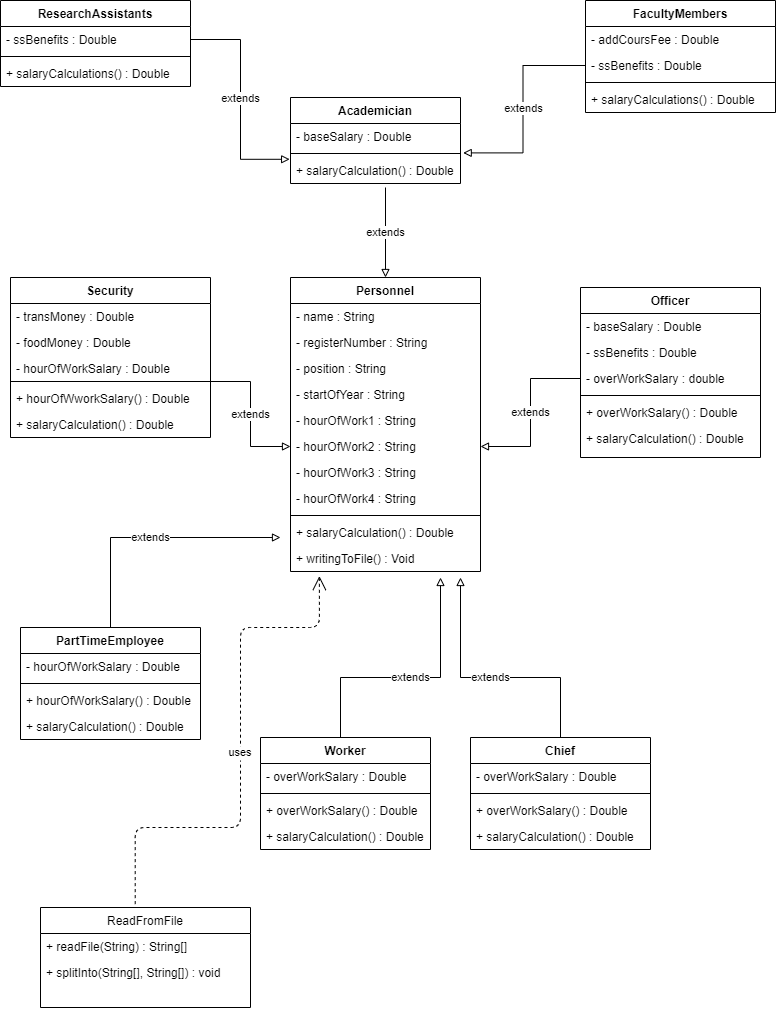

The diagram above was exported from draw.io. Its source (the exported page's mxGraphModel, read from the mxfile embedded in the PNG):
<mxGraphModel dx="1024" dy="592" grid="1" gridSize="10" guides="1" tooltips="1" connect="1" arrows="1" fold="1" page="1" pageScale="1" pageWidth="827" pageHeight="1169" math="0" shadow="0">
  <root>
    <mxCell id="WIyWlLk6GJQsqaUBKTNV-0" />
    <mxCell id="WIyWlLk6GJQsqaUBKTNV-1" parent="WIyWlLk6GJQsqaUBKTNV-0" />
    <mxCell id="LoS251loprfgop7iqMRW-80" value="Academician" style="swimlane;fontStyle=1;align=center;verticalAlign=top;childLayout=stackLayout;horizontal=1;startSize=26;horizontalStack=0;resizeParent=1;resizeParentMax=0;resizeLast=0;collapsible=1;marginBottom=0;" parent="WIyWlLk6GJQsqaUBKTNV-1" vertex="1">
      <mxGeometry x="320" y="160" width="170" height="86" as="geometry" />
    </mxCell>
    <mxCell id="LoS251loprfgop7iqMRW-81" value="- baseSalary : Double" style="text;strokeColor=none;fillColor=none;align=left;verticalAlign=top;spacingLeft=4;spacingRight=4;overflow=hidden;rotatable=0;points=[[0,0.5],[1,0.5]];portConstraint=eastwest;" parent="LoS251loprfgop7iqMRW-80" vertex="1">
      <mxGeometry y="26" width="170" height="26" as="geometry" />
    </mxCell>
    <mxCell id="LoS251loprfgop7iqMRW-82" value="" style="line;strokeWidth=1;fillColor=none;align=left;verticalAlign=middle;spacingTop=-1;spacingLeft=3;spacingRight=3;rotatable=0;labelPosition=right;points=[];portConstraint=eastwest;" parent="LoS251loprfgop7iqMRW-80" vertex="1">
      <mxGeometry y="52" width="170" height="8" as="geometry" />
    </mxCell>
    <mxCell id="LoS251loprfgop7iqMRW-83" value="+ salaryCalculation() : Double" style="text;strokeColor=none;fillColor=none;align=left;verticalAlign=top;spacingLeft=4;spacingRight=4;overflow=hidden;rotatable=0;points=[[0,0.5],[1,0.5]];portConstraint=eastwest;" parent="LoS251loprfgop7iqMRW-80" vertex="1">
      <mxGeometry y="60" width="170" height="26" as="geometry" />
    </mxCell>
    <mxCell id="LoS251loprfgop7iqMRW-110" value="extends" style="edgeStyle=orthogonalEdgeStyle;rounded=0;orthogonalLoop=1;jettySize=auto;html=1;endArrow=block;endFill=0;" parent="WIyWlLk6GJQsqaUBKTNV-1" source="LoS251loprfgop7iqMRW-86" edge="1">
      <mxGeometry relative="1" as="geometry">
        <mxPoint x="310" y="600" as="targetPoint" />
        <Array as="points">
          <mxPoint x="140" y="600" />
        </Array>
      </mxGeometry>
    </mxCell>
    <mxCell id="LoS251loprfgop7iqMRW-35" value="ResearchAssistants" style="swimlane;fontStyle=1;align=center;verticalAlign=top;childLayout=stackLayout;horizontal=1;startSize=26;horizontalStack=0;resizeParent=1;resizeParentMax=0;resizeLast=0;collapsible=1;marginBottom=0;" parent="WIyWlLk6GJQsqaUBKTNV-1" vertex="1">
      <mxGeometry x="30" y="63" width="190" height="86" as="geometry" />
    </mxCell>
    <mxCell id="LoS251loprfgop7iqMRW-36" value="- ssBenefits : Double" style="text;strokeColor=none;fillColor=none;align=left;verticalAlign=top;spacingLeft=4;spacingRight=4;overflow=hidden;rotatable=0;points=[[0,0.5],[1,0.5]];portConstraint=eastwest;" parent="LoS251loprfgop7iqMRW-35" vertex="1">
      <mxGeometry y="26" width="190" height="26" as="geometry" />
    </mxCell>
    <mxCell id="LoS251loprfgop7iqMRW-37" value="" style="line;strokeWidth=1;fillColor=none;align=left;verticalAlign=middle;spacingTop=-1;spacingLeft=3;spacingRight=3;rotatable=0;labelPosition=right;points=[];portConstraint=eastwest;" parent="LoS251loprfgop7iqMRW-35" vertex="1">
      <mxGeometry y="52" width="190" height="8" as="geometry" />
    </mxCell>
    <mxCell id="LoS251loprfgop7iqMRW-38" value="+ salaryCalculations() : Double" style="text;strokeColor=none;fillColor=none;align=left;verticalAlign=top;spacingLeft=4;spacingRight=4;overflow=hidden;rotatable=0;points=[[0,0.5],[1,0.5]];portConstraint=eastwest;" parent="LoS251loprfgop7iqMRW-35" vertex="1">
      <mxGeometry y="60" width="190" height="26" as="geometry" />
    </mxCell>
    <mxCell id="LoS251loprfgop7iqMRW-42" value="Personnel" style="swimlane;fontStyle=1;align=center;verticalAlign=top;childLayout=stackLayout;horizontal=1;startSize=26;horizontalStack=0;resizeParent=1;resizeParentMax=0;resizeLast=0;collapsible=1;marginBottom=0;" parent="WIyWlLk6GJQsqaUBKTNV-1" vertex="1">
      <mxGeometry x="320" y="340" width="190" height="294" as="geometry" />
    </mxCell>
    <mxCell id="LoS251loprfgop7iqMRW-106" value="- name : String" style="text;strokeColor=none;fillColor=none;align=left;verticalAlign=top;spacingLeft=4;spacingRight=4;overflow=hidden;rotatable=0;points=[[0,0.5],[1,0.5]];portConstraint=eastwest;" parent="LoS251loprfgop7iqMRW-42" vertex="1">
      <mxGeometry y="26" width="190" height="26" as="geometry" />
    </mxCell>
    <mxCell id="LoS251loprfgop7iqMRW-105" value="- registerNumber : String" style="text;strokeColor=none;fillColor=none;align=left;verticalAlign=top;spacingLeft=4;spacingRight=4;overflow=hidden;rotatable=0;points=[[0,0.5],[1,0.5]];portConstraint=eastwest;" parent="LoS251loprfgop7iqMRW-42" vertex="1">
      <mxGeometry y="52" width="190" height="26" as="geometry" />
    </mxCell>
    <mxCell id="LoS251loprfgop7iqMRW-104" value="- position : String" style="text;strokeColor=none;fillColor=none;align=left;verticalAlign=top;spacingLeft=4;spacingRight=4;overflow=hidden;rotatable=0;points=[[0,0.5],[1,0.5]];portConstraint=eastwest;" parent="LoS251loprfgop7iqMRW-42" vertex="1">
      <mxGeometry y="78" width="190" height="26" as="geometry" />
    </mxCell>
    <mxCell id="LoS251loprfgop7iqMRW-103" value="- startOfYear : String" style="text;strokeColor=none;fillColor=none;align=left;verticalAlign=top;spacingLeft=4;spacingRight=4;overflow=hidden;rotatable=0;points=[[0,0.5],[1,0.5]];portConstraint=eastwest;" parent="LoS251loprfgop7iqMRW-42" vertex="1">
      <mxGeometry y="104" width="190" height="26" as="geometry" />
    </mxCell>
    <mxCell id="LoS251loprfgop7iqMRW-109" value="- hourOfWork1 : String&#10;" style="text;strokeColor=none;fillColor=none;align=left;verticalAlign=top;spacingLeft=4;spacingRight=4;overflow=hidden;rotatable=0;points=[[0,0.5],[1,0.5]];portConstraint=eastwest;" parent="LoS251loprfgop7iqMRW-42" vertex="1">
      <mxGeometry y="130" width="190" height="26" as="geometry" />
    </mxCell>
    <mxCell id="LoS251loprfgop7iqMRW-108" value="- hourOfWork2 : String&#10;" style="text;strokeColor=none;fillColor=none;align=left;verticalAlign=top;spacingLeft=4;spacingRight=4;overflow=hidden;rotatable=0;points=[[0,0.5],[1,0.5]];portConstraint=eastwest;" parent="LoS251loprfgop7iqMRW-42" vertex="1">
      <mxGeometry y="156" width="190" height="26" as="geometry" />
    </mxCell>
    <mxCell id="LoS251loprfgop7iqMRW-107" value="- hourOfWork3 : String&#10;" style="text;strokeColor=none;fillColor=none;align=left;verticalAlign=top;spacingLeft=4;spacingRight=4;overflow=hidden;rotatable=0;points=[[0,0.5],[1,0.5]];portConstraint=eastwest;" parent="LoS251loprfgop7iqMRW-42" vertex="1">
      <mxGeometry y="182" width="190" height="26" as="geometry" />
    </mxCell>
    <mxCell id="LoS251loprfgop7iqMRW-43" value="- hourOfWork4 : String&#10;" style="text;strokeColor=none;fillColor=none;align=left;verticalAlign=top;spacingLeft=4;spacingRight=4;overflow=hidden;rotatable=0;points=[[0,0.5],[1,0.5]];portConstraint=eastwest;" parent="LoS251loprfgop7iqMRW-42" vertex="1">
      <mxGeometry y="208" width="190" height="26" as="geometry" />
    </mxCell>
    <mxCell id="LoS251loprfgop7iqMRW-44" value="" style="line;strokeWidth=1;fillColor=none;align=left;verticalAlign=middle;spacingTop=-1;spacingLeft=3;spacingRight=3;rotatable=0;labelPosition=right;points=[];portConstraint=eastwest;" parent="LoS251loprfgop7iqMRW-42" vertex="1">
      <mxGeometry y="234" width="190" height="8" as="geometry" />
    </mxCell>
    <mxCell id="LoS251loprfgop7iqMRW-45" value="+ salaryCalculation() : Double" style="text;strokeColor=none;fillColor=none;align=left;verticalAlign=top;spacingLeft=4;spacingRight=4;overflow=hidden;rotatable=0;points=[[0,0.5],[1,0.5]];portConstraint=eastwest;" parent="LoS251loprfgop7iqMRW-42" vertex="1">
      <mxGeometry y="242" width="190" height="26" as="geometry" />
    </mxCell>
    <mxCell id="Wdv3F8mzQr9gup1YI_vh-22" value="+ writingToFile() : Void" style="text;strokeColor=none;fillColor=none;align=left;verticalAlign=top;spacingLeft=4;spacingRight=4;overflow=hidden;rotatable=0;points=[[0,0.5],[1,0.5]];portConstraint=eastwest;" parent="LoS251loprfgop7iqMRW-42" vertex="1">
      <mxGeometry y="268" width="190" height="26" as="geometry" />
    </mxCell>
    <mxCell id="Wdv3F8mzQr9gup1YI_vh-23" value="extends" style="edgeStyle=orthogonalEdgeStyle;rounded=0;orthogonalLoop=1;jettySize=auto;html=1;exitX=0.5;exitY=0;exitDx=0;exitDy=0;endArrow=block;endFill=0;" parent="WIyWlLk6GJQsqaUBKTNV-1" source="LoS251loprfgop7iqMRW-64" edge="1">
      <mxGeometry relative="1" as="geometry">
        <mxPoint x="490" y="640" as="targetPoint" />
        <Array as="points">
          <mxPoint x="520" y="740" />
          <mxPoint x="361" y="740" />
        </Array>
      </mxGeometry>
    </mxCell>
    <mxCell id="Wdv3F8mzQr9gup1YI_vh-8" value="extends" style="edgeStyle=orthogonalEdgeStyle;rounded=0;orthogonalLoop=1;jettySize=auto;html=1;entryX=0;entryY=0.5;entryDx=0;entryDy=0;endArrow=block;endFill=0;" parent="WIyWlLk6GJQsqaUBKTNV-1" source="LoS251loprfgop7iqMRW-57" target="LoS251loprfgop7iqMRW-108" edge="1">
      <mxGeometry relative="1" as="geometry" />
    </mxCell>
    <mxCell id="Wdv3F8mzQr9gup1YI_vh-9" value="extends" style="edgeStyle=orthogonalEdgeStyle;rounded=0;orthogonalLoop=1;jettySize=auto;html=1;endArrow=block;endFill=0;exitX=0;exitY=0.5;exitDx=0;exitDy=0;" parent="WIyWlLk6GJQsqaUBKTNV-1" source="Wdv3F8mzQr9gup1YI_vh-14" target="LoS251loprfgop7iqMRW-108" edge="1">
      <mxGeometry relative="1" as="geometry" />
    </mxCell>
    <mxCell id="pbnqEyh7fN0aXR4LeL6u-0" value="extends" style="edgeStyle=orthogonalEdgeStyle;rounded=0;orthogonalLoop=1;jettySize=auto;html=1;entryX=0.5;entryY=0;entryDx=0;entryDy=0;endArrow=block;endFill=0;" parent="WIyWlLk6GJQsqaUBKTNV-1" target="LoS251loprfgop7iqMRW-42" edge="1">
      <mxGeometry relative="1" as="geometry">
        <mxPoint x="415" y="250" as="sourcePoint" />
      </mxGeometry>
    </mxCell>
    <mxCell id="uEWAHBo797eTYrXtchGb-0" value="extends" style="edgeStyle=orthogonalEdgeStyle;rounded=0;orthogonalLoop=1;jettySize=auto;html=1;entryX=-0.005;entryY=0.069;entryDx=0;entryDy=0;entryPerimeter=0;endArrow=block;endFill=0;" parent="WIyWlLk6GJQsqaUBKTNV-1" source="LoS251loprfgop7iqMRW-36" target="LoS251loprfgop7iqMRW-83" edge="1">
      <mxGeometry relative="1" as="geometry" />
    </mxCell>
    <mxCell id="uEWAHBo797eTYrXtchGb-1" value="extends" style="edgeStyle=orthogonalEdgeStyle;rounded=0;orthogonalLoop=1;jettySize=auto;html=1;entryX=1.016;entryY=-0.177;entryDx=0;entryDy=0;entryPerimeter=0;endArrow=block;endFill=0;" parent="WIyWlLk6GJQsqaUBKTNV-1" source="LoS251loprfgop7iqMRW-60" target="LoS251loprfgop7iqMRW-83" edge="1">
      <mxGeometry relative="1" as="geometry" />
    </mxCell>
    <mxCell id="pitob93hdMq9N01v1QDy-1" value="extends" style="edgeStyle=orthogonalEdgeStyle;rounded=0;orthogonalLoop=1;jettySize=auto;html=1;endArrow=block;endFill=0;" parent="WIyWlLk6GJQsqaUBKTNV-1" source="LoS251loprfgop7iqMRW-76" edge="1">
      <mxGeometry relative="1" as="geometry">
        <mxPoint x="470" y="640" as="targetPoint" />
        <Array as="points">
          <mxPoint x="370" y="740" />
          <mxPoint x="470" y="740" />
        </Array>
      </mxGeometry>
    </mxCell>
    <mxCell id="LoS251loprfgop7iqMRW-59" value="FacultyMembers" style="swimlane;fontStyle=1;align=center;verticalAlign=top;childLayout=stackLayout;horizontal=1;startSize=26;horizontalStack=0;resizeParent=1;resizeParentMax=0;resizeLast=0;collapsible=1;marginBottom=0;" parent="WIyWlLk6GJQsqaUBKTNV-1" vertex="1">
      <mxGeometry x="615" y="63" width="190" height="112" as="geometry" />
    </mxCell>
    <mxCell id="Wdv3F8mzQr9gup1YI_vh-0" value="- addCoursFee : Double" style="text;strokeColor=none;fillColor=none;align=left;verticalAlign=top;spacingLeft=4;spacingRight=4;overflow=hidden;rotatable=0;points=[[0,0.5],[1,0.5]];portConstraint=eastwest;" parent="LoS251loprfgop7iqMRW-59" vertex="1">
      <mxGeometry y="26" width="190" height="26" as="geometry" />
    </mxCell>
    <mxCell id="LoS251loprfgop7iqMRW-60" value="- ssBenefits : Double" style="text;strokeColor=none;fillColor=none;align=left;verticalAlign=top;spacingLeft=4;spacingRight=4;overflow=hidden;rotatable=0;points=[[0,0.5],[1,0.5]];portConstraint=eastwest;" parent="LoS251loprfgop7iqMRW-59" vertex="1">
      <mxGeometry y="52" width="190" height="26" as="geometry" />
    </mxCell>
    <mxCell id="LoS251loprfgop7iqMRW-61" value="" style="line;strokeWidth=1;fillColor=none;align=left;verticalAlign=middle;spacingTop=-1;spacingLeft=3;spacingRight=3;rotatable=0;labelPosition=right;points=[];portConstraint=eastwest;" parent="LoS251loprfgop7iqMRW-59" vertex="1">
      <mxGeometry y="78" width="190" height="8" as="geometry" />
    </mxCell>
    <mxCell id="LoS251loprfgop7iqMRW-62" value="+ salaryCalculations() : Double" style="text;strokeColor=none;fillColor=none;align=left;verticalAlign=top;spacingLeft=4;spacingRight=4;overflow=hidden;rotatable=0;points=[[0,0.5],[1,0.5]];portConstraint=eastwest;" parent="LoS251loprfgop7iqMRW-59" vertex="1">
      <mxGeometry y="86" width="190" height="26" as="geometry" />
    </mxCell>
    <mxCell id="LoS251loprfgop7iqMRW-72" value="Officer" style="swimlane;fontStyle=1;align=center;verticalAlign=top;childLayout=stackLayout;horizontal=1;startSize=26;horizontalStack=0;resizeParent=1;resizeParentMax=0;resizeLast=0;collapsible=1;marginBottom=0;" parent="WIyWlLk6GJQsqaUBKTNV-1" vertex="1">
      <mxGeometry x="610" y="350" width="180" height="170" as="geometry" />
    </mxCell>
    <mxCell id="LoS251loprfgop7iqMRW-73" value="- baseSalary : Double" style="text;strokeColor=none;fillColor=none;align=left;verticalAlign=top;spacingLeft=4;spacingRight=4;overflow=hidden;rotatable=0;points=[[0,0.5],[1,0.5]];portConstraint=eastwest;" parent="LoS251loprfgop7iqMRW-72" vertex="1">
      <mxGeometry y="26" width="180" height="26" as="geometry" />
    </mxCell>
    <mxCell id="Wdv3F8mzQr9gup1YI_vh-13" value="- ssBenefits : Double" style="text;strokeColor=none;fillColor=none;align=left;verticalAlign=top;spacingLeft=4;spacingRight=4;overflow=hidden;rotatable=0;points=[[0,0.5],[1,0.5]];portConstraint=eastwest;" parent="LoS251loprfgop7iqMRW-72" vertex="1">
      <mxGeometry y="52" width="180" height="26" as="geometry" />
    </mxCell>
    <mxCell id="Wdv3F8mzQr9gup1YI_vh-14" value="- overWorkSalary : double" style="text;strokeColor=none;fillColor=none;align=left;verticalAlign=top;spacingLeft=4;spacingRight=4;overflow=hidden;rotatable=0;points=[[0,0.5],[1,0.5]];portConstraint=eastwest;" parent="LoS251loprfgop7iqMRW-72" vertex="1">
      <mxGeometry y="78" width="180" height="26" as="geometry" />
    </mxCell>
    <mxCell id="LoS251loprfgop7iqMRW-74" value="" style="line;strokeWidth=1;fillColor=none;align=left;verticalAlign=middle;spacingTop=-1;spacingLeft=3;spacingRight=3;rotatable=0;labelPosition=right;points=[];portConstraint=eastwest;" parent="LoS251loprfgop7iqMRW-72" vertex="1">
      <mxGeometry y="104" width="180" height="8" as="geometry" />
    </mxCell>
    <mxCell id="LoS251loprfgop7iqMRW-75" value="+ overWorkSalary() : Double" style="text;strokeColor=none;fillColor=none;align=left;verticalAlign=top;spacingLeft=4;spacingRight=4;overflow=hidden;rotatable=0;points=[[0,0.5],[1,0.5]];portConstraint=eastwest;" parent="LoS251loprfgop7iqMRW-72" vertex="1">
      <mxGeometry y="112" width="180" height="26" as="geometry" />
    </mxCell>
    <mxCell id="Wdv3F8mzQr9gup1YI_vh-15" value="+ salaryCalculation() : Double" style="text;strokeColor=none;fillColor=none;align=left;verticalAlign=top;spacingLeft=4;spacingRight=4;overflow=hidden;rotatable=0;points=[[0,0.5],[1,0.5]];portConstraint=eastwest;" parent="LoS251loprfgop7iqMRW-72" vertex="1">
      <mxGeometry y="138" width="180" height="32" as="geometry" />
    </mxCell>
    <mxCell id="LoS251loprfgop7iqMRW-55" value="Security" style="swimlane;fontStyle=1;align=center;verticalAlign=top;childLayout=stackLayout;horizontal=1;startSize=26;horizontalStack=0;resizeParent=1;resizeParentMax=0;resizeLast=0;collapsible=1;marginBottom=0;" parent="WIyWlLk6GJQsqaUBKTNV-1" vertex="1">
      <mxGeometry x="40" y="340" width="200" height="160" as="geometry" />
    </mxCell>
    <mxCell id="Wdv3F8mzQr9gup1YI_vh-10" value="- transMoney : Double" style="text;strokeColor=none;fillColor=none;align=left;verticalAlign=top;spacingLeft=4;spacingRight=4;overflow=hidden;rotatable=0;points=[[0,0.5],[1,0.5]];portConstraint=eastwest;" parent="LoS251loprfgop7iqMRW-55" vertex="1">
      <mxGeometry y="26" width="200" height="26" as="geometry" />
    </mxCell>
    <mxCell id="Wdv3F8mzQr9gup1YI_vh-11" value="- foodMoney : Double" style="text;strokeColor=none;fillColor=none;align=left;verticalAlign=top;spacingLeft=4;spacingRight=4;overflow=hidden;rotatable=0;points=[[0,0.5],[1,0.5]];portConstraint=eastwest;" parent="LoS251loprfgop7iqMRW-55" vertex="1">
      <mxGeometry y="52" width="200" height="26" as="geometry" />
    </mxCell>
    <mxCell id="LoS251loprfgop7iqMRW-56" value="- hourOfWorkSalary : Double" style="text;strokeColor=none;fillColor=none;align=left;verticalAlign=top;spacingLeft=4;spacingRight=4;overflow=hidden;rotatable=0;points=[[0,0.5],[1,0.5]];portConstraint=eastwest;" parent="LoS251loprfgop7iqMRW-55" vertex="1">
      <mxGeometry y="78" width="200" height="22" as="geometry" />
    </mxCell>
    <mxCell id="LoS251loprfgop7iqMRW-57" value="" style="line;strokeWidth=1;fillColor=none;align=left;verticalAlign=middle;spacingTop=-1;spacingLeft=3;spacingRight=3;rotatable=0;labelPosition=right;points=[];portConstraint=eastwest;" parent="LoS251loprfgop7iqMRW-55" vertex="1">
      <mxGeometry y="100" width="200" height="8" as="geometry" />
    </mxCell>
    <mxCell id="Wdv3F8mzQr9gup1YI_vh-12" value="+ hourOfWworkSalary() : Double" style="text;strokeColor=none;fillColor=none;align=left;verticalAlign=top;spacingLeft=4;spacingRight=4;overflow=hidden;rotatable=0;points=[[0,0.5],[1,0.5]];portConstraint=eastwest;" parent="LoS251loprfgop7iqMRW-55" vertex="1">
      <mxGeometry y="108" width="200" height="26" as="geometry" />
    </mxCell>
    <mxCell id="LoS251loprfgop7iqMRW-58" value="+ salaryCalculation() : Double" style="text;strokeColor=none;fillColor=none;align=left;verticalAlign=top;spacingLeft=4;spacingRight=4;overflow=hidden;rotatable=0;points=[[0,0.5],[1,0.5]];portConstraint=eastwest;" parent="LoS251loprfgop7iqMRW-55" vertex="1">
      <mxGeometry y="134" width="200" height="26" as="geometry" />
    </mxCell>
    <mxCell id="LoS251loprfgop7iqMRW-76" value="Worker" style="swimlane;fontStyle=1;align=center;verticalAlign=top;childLayout=stackLayout;horizontal=1;startSize=26;horizontalStack=0;resizeParent=1;resizeParentMax=0;resizeLast=0;collapsible=1;marginBottom=0;" parent="WIyWlLk6GJQsqaUBKTNV-1" vertex="1">
      <mxGeometry x="290" y="800" width="170" height="112" as="geometry" />
    </mxCell>
    <mxCell id="LoS251loprfgop7iqMRW-77" value="- overWorkSalary : Double" style="text;strokeColor=none;fillColor=none;align=left;verticalAlign=top;spacingLeft=4;spacingRight=4;overflow=hidden;rotatable=0;points=[[0,0.5],[1,0.5]];portConstraint=eastwest;" parent="LoS251loprfgop7iqMRW-76" vertex="1">
      <mxGeometry y="26" width="170" height="26" as="geometry" />
    </mxCell>
    <mxCell id="LoS251loprfgop7iqMRW-78" value="" style="line;strokeWidth=1;fillColor=none;align=left;verticalAlign=middle;spacingTop=-1;spacingLeft=3;spacingRight=3;rotatable=0;labelPosition=right;points=[];portConstraint=eastwest;" parent="LoS251loprfgop7iqMRW-76" vertex="1">
      <mxGeometry y="52" width="170" height="8" as="geometry" />
    </mxCell>
    <mxCell id="Wdv3F8mzQr9gup1YI_vh-16" value="+ overWorkSalary() : Double" style="text;strokeColor=none;fillColor=none;align=left;verticalAlign=top;spacingLeft=4;spacingRight=4;overflow=hidden;rotatable=0;points=[[0,0.5],[1,0.5]];portConstraint=eastwest;" parent="LoS251loprfgop7iqMRW-76" vertex="1">
      <mxGeometry y="60" width="170" height="26" as="geometry" />
    </mxCell>
    <mxCell id="LoS251loprfgop7iqMRW-79" value="+ salaryCalculation() : Double" style="text;strokeColor=none;fillColor=none;align=left;verticalAlign=top;spacingLeft=4;spacingRight=4;overflow=hidden;rotatable=0;points=[[0,0.5],[1,0.5]];portConstraint=eastwest;" parent="LoS251loprfgop7iqMRW-76" vertex="1">
      <mxGeometry y="86" width="170" height="26" as="geometry" />
    </mxCell>
    <mxCell id="LoS251loprfgop7iqMRW-64" value="Chief" style="swimlane;fontStyle=1;align=center;verticalAlign=top;childLayout=stackLayout;horizontal=1;startSize=26;horizontalStack=0;resizeParent=1;resizeParentMax=0;resizeLast=0;collapsible=1;marginBottom=0;" parent="WIyWlLk6GJQsqaUBKTNV-1" vertex="1">
      <mxGeometry x="500" y="800" width="180" height="112" as="geometry" />
    </mxCell>
    <mxCell id="LoS251loprfgop7iqMRW-65" value="- overWorkSalary : Double" style="text;strokeColor=none;fillColor=none;align=left;verticalAlign=top;spacingLeft=4;spacingRight=4;overflow=hidden;rotatable=0;points=[[0,0.5],[1,0.5]];portConstraint=eastwest;" parent="LoS251loprfgop7iqMRW-64" vertex="1">
      <mxGeometry y="26" width="180" height="26" as="geometry" />
    </mxCell>
    <mxCell id="LoS251loprfgop7iqMRW-66" value="" style="line;strokeWidth=1;fillColor=none;align=left;verticalAlign=middle;spacingTop=-1;spacingLeft=3;spacingRight=3;rotatable=0;labelPosition=right;points=[];portConstraint=eastwest;" parent="LoS251loprfgop7iqMRW-64" vertex="1">
      <mxGeometry y="52" width="180" height="8" as="geometry" />
    </mxCell>
    <mxCell id="LoS251loprfgop7iqMRW-67" value="+ overWorkSalary() : Double" style="text;strokeColor=none;fillColor=none;align=left;verticalAlign=top;spacingLeft=4;spacingRight=4;overflow=hidden;rotatable=0;points=[[0,0.5],[1,0.5]];portConstraint=eastwest;" parent="LoS251loprfgop7iqMRW-64" vertex="1">
      <mxGeometry y="60" width="180" height="26" as="geometry" />
    </mxCell>
    <mxCell id="Wdv3F8mzQr9gup1YI_vh-18" value="+ salaryCalculation() : Double" style="text;strokeColor=none;fillColor=none;align=left;verticalAlign=top;spacingLeft=4;spacingRight=4;overflow=hidden;rotatable=0;points=[[0,0.5],[1,0.5]];portConstraint=eastwest;" parent="LoS251loprfgop7iqMRW-64" vertex="1">
      <mxGeometry y="86" width="180" height="26" as="geometry" />
    </mxCell>
    <mxCell id="LoS251loprfgop7iqMRW-86" value="PartTimeEmployee" style="swimlane;fontStyle=1;align=center;verticalAlign=top;childLayout=stackLayout;horizontal=1;startSize=26;horizontalStack=0;resizeParent=1;resizeParentMax=0;resizeLast=0;collapsible=1;marginBottom=0;" parent="WIyWlLk6GJQsqaUBKTNV-1" vertex="1">
      <mxGeometry x="50" y="690" width="180" height="112" as="geometry" />
    </mxCell>
    <mxCell id="LoS251loprfgop7iqMRW-87" value="- hourOfWorkSalary : Double" style="text;strokeColor=none;fillColor=none;align=left;verticalAlign=top;spacingLeft=4;spacingRight=4;overflow=hidden;rotatable=0;points=[[0,0.5],[1,0.5]];portConstraint=eastwest;" parent="LoS251loprfgop7iqMRW-86" vertex="1">
      <mxGeometry y="26" width="180" height="26" as="geometry" />
    </mxCell>
    <mxCell id="LoS251loprfgop7iqMRW-88" value="" style="line;strokeWidth=1;fillColor=none;align=left;verticalAlign=middle;spacingTop=-1;spacingLeft=3;spacingRight=3;rotatable=0;labelPosition=right;points=[];portConstraint=eastwest;" parent="LoS251loprfgop7iqMRW-86" vertex="1">
      <mxGeometry y="52" width="180" height="8" as="geometry" />
    </mxCell>
    <mxCell id="Wdv3F8mzQr9gup1YI_vh-21" value="+ hourOfWorkSalary() : Double" style="text;strokeColor=none;fillColor=none;align=left;verticalAlign=top;spacingLeft=4;spacingRight=4;overflow=hidden;rotatable=0;points=[[0,0.5],[1,0.5]];portConstraint=eastwest;" parent="LoS251loprfgop7iqMRW-86" vertex="1">
      <mxGeometry y="60" width="180" height="26" as="geometry" />
    </mxCell>
    <mxCell id="LoS251loprfgop7iqMRW-89" value="+ salaryCalculation() : Double" style="text;strokeColor=none;fillColor=none;align=left;verticalAlign=top;spacingLeft=4;spacingRight=4;overflow=hidden;rotatable=0;points=[[0,0.5],[1,0.5]];portConstraint=eastwest;" parent="LoS251loprfgop7iqMRW-86" vertex="1">
      <mxGeometry y="86" width="180" height="26" as="geometry" />
    </mxCell>
    <mxCell id="Nso-ooGj-XirTIuIFMFu-0" value="uses" style="endArrow=open;endSize=12;dashed=1;entryX=0.152;entryY=1.177;entryDx=0;entryDy=0;entryPerimeter=0;edgeStyle=orthogonalEdgeStyle;exitX=0.451;exitY=-0.034;exitDx=0;exitDy=0;exitPerimeter=0;" edge="1" parent="WIyWlLk6GJQsqaUBKTNV-1" source="LnF2M10jho3fQKba4GVL-8" target="Wdv3F8mzQr9gup1YI_vh-22">
      <mxGeometry x="0.0048" width="160" relative="1" as="geometry">
        <mxPoint x="163" y="960" as="sourcePoint" />
        <mxPoint x="260" y="790" as="targetPoint" />
        <Array as="points">
          <mxPoint x="165" y="890" />
          <mxPoint x="270" y="890" />
          <mxPoint x="270" y="690" />
          <mxPoint x="349" y="690" />
        </Array>
        <mxPoint as="offset" />
      </mxGeometry>
    </mxCell>
    <mxCell id="LnF2M10jho3fQKba4GVL-8" value="ReadFromFile" style="swimlane;fontStyle=0;childLayout=stackLayout;horizontal=1;startSize=26;fillColor=none;horizontalStack=0;resizeParent=1;resizeParentMax=0;resizeLast=0;collapsible=1;marginBottom=0;" parent="WIyWlLk6GJQsqaUBKTNV-1" vertex="1">
      <mxGeometry x="70" y="970" width="210" height="100" as="geometry" />
    </mxCell>
    <mxCell id="LnF2M10jho3fQKba4GVL-9" value="+ readFile(String) : String[]" style="text;strokeColor=none;fillColor=none;align=left;verticalAlign=top;spacingLeft=4;spacingRight=4;overflow=hidden;rotatable=0;points=[[0,0.5],[1,0.5]];portConstraint=eastwest;" parent="LnF2M10jho3fQKba4GVL-8" vertex="1">
      <mxGeometry y="26" width="210" height="26" as="geometry" />
    </mxCell>
    <mxCell id="LnF2M10jho3fQKba4GVL-10" value="+ splitInto(String[], String[]) : void" style="text;strokeColor=none;fillColor=none;align=left;verticalAlign=top;spacingLeft=4;spacingRight=4;overflow=hidden;rotatable=0;points=[[0,0.5],[1,0.5]];portConstraint=eastwest;" parent="LnF2M10jho3fQKba4GVL-8" vertex="1">
      <mxGeometry y="52" width="210" height="48" as="geometry" />
    </mxCell>
  </root>
</mxGraphModel>